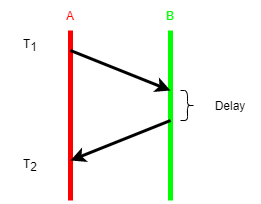

The diagram above was exported from draw.io. Its source (the exported page's mxGraphModel, read from the mxfile embedded in the PNG):
<mxGraphModel dx="813" dy="435" grid="1" gridSize="10" guides="1" tooltips="1" connect="1" arrows="1" fold="1" page="1" pageScale="1" pageWidth="827" pageHeight="1169" math="0" shadow="0">
  <root>
    <mxCell id="0" />
    <mxCell id="1" parent="0" />
    <mxCell id="sP6_BDXIGoUYX84vhgOr-1" value="" style="endArrow=none;html=1;rounded=0;strokeWidth=5;fillColor=#f8cecc;strokeColor=#FF0000;" edge="1" parent="1">
      <mxGeometry width="50" height="50" relative="1" as="geometry">
        <mxPoint x="250" y="420" as="sourcePoint" />
        <mxPoint x="250" y="250" as="targetPoint" />
      </mxGeometry>
    </mxCell>
    <mxCell id="sP6_BDXIGoUYX84vhgOr-2" value="" style="endArrow=none;html=1;rounded=0;strokeWidth=5;strokeColor=#00FF00;" edge="1" parent="1">
      <mxGeometry width="50" height="50" relative="1" as="geometry">
        <mxPoint x="350" y="420" as="sourcePoint" />
        <mxPoint x="350" y="250" as="targetPoint" />
      </mxGeometry>
    </mxCell>
    <mxCell id="sP6_BDXIGoUYX84vhgOr-3" value="&lt;font color=&quot;#ff0000&quot;&gt;A&lt;/font&gt;" style="text;html=1;strokeColor=none;fillColor=none;align=center;verticalAlign=middle;whiteSpace=wrap;rounded=0;" vertex="1" parent="1">
      <mxGeometry x="220" y="220" width="60" height="30" as="geometry" />
    </mxCell>
    <mxCell id="sP6_BDXIGoUYX84vhgOr-4" value="&lt;font color=&quot;#00ff00&quot;&gt;B&lt;/font&gt;" style="text;html=1;strokeColor=none;fillColor=none;align=center;verticalAlign=middle;whiteSpace=wrap;rounded=0;" vertex="1" parent="1">
      <mxGeometry x="320" y="220" width="60" height="30" as="geometry" />
    </mxCell>
    <mxCell id="sP6_BDXIGoUYX84vhgOr-5" value="" style="endArrow=classic;html=1;rounded=0;fontColor=#00FF00;strokeColor=#000000;strokeWidth=3;fontStyle=1" edge="1" parent="1">
      <mxGeometry width="50" height="50" relative="1" as="geometry">
        <mxPoint x="250" y="270" as="sourcePoint" />
        <mxPoint x="350" y="310" as="targetPoint" />
      </mxGeometry>
    </mxCell>
    <mxCell id="sP6_BDXIGoUYX84vhgOr-6" value="" style="endArrow=classic;html=1;rounded=0;fontColor=#00FF00;strokeColor=#000000;strokeWidth=3;" edge="1" parent="1">
      <mxGeometry width="50" height="50" relative="1" as="geometry">
        <mxPoint x="350" y="340" as="sourcePoint" />
        <mxPoint x="250" y="380" as="targetPoint" />
      </mxGeometry>
    </mxCell>
    <mxCell id="sP6_BDXIGoUYX84vhgOr-7" value="" style="shape=curlyBracket;whiteSpace=wrap;html=1;rounded=1;flipH=1;fontColor=#00FF00;" vertex="1" parent="1">
      <mxGeometry x="360" y="310" width="14" height="30" as="geometry" />
    </mxCell>
    <mxCell id="sP6_BDXIGoUYX84vhgOr-8" value="&lt;font color=&quot;#000000&quot;&gt;T&lt;sub&gt;1&lt;/sub&gt;&lt;/font&gt;" style="text;html=1;strokeColor=none;fillColor=none;align=center;verticalAlign=middle;whiteSpace=wrap;rounded=0;fontColor=#00FF00;" vertex="1" parent="1">
      <mxGeometry x="180" y="250" width="60" height="30" as="geometry" />
    </mxCell>
    <mxCell id="sP6_BDXIGoUYX84vhgOr-9" value="&lt;font color=&quot;#000000&quot;&gt;Delay&lt;/font&gt;" style="text;html=1;strokeColor=none;fillColor=none;align=center;verticalAlign=middle;whiteSpace=wrap;rounded=0;fontColor=#00FF00;" vertex="1" parent="1">
      <mxGeometry x="380" y="310" width="60" height="30" as="geometry" />
    </mxCell>
    <mxCell id="sP6_BDXIGoUYX84vhgOr-10" value="&lt;font color=&quot;#000000&quot;&gt;T&lt;sub&gt;2&lt;/sub&gt;&lt;/font&gt;" style="text;html=1;strokeColor=none;fillColor=none;align=center;verticalAlign=middle;whiteSpace=wrap;rounded=0;fontColor=#00FF00;" vertex="1" parent="1">
      <mxGeometry x="180" y="370" width="60" height="30" as="geometry" />
    </mxCell>
  </root>
</mxGraphModel>